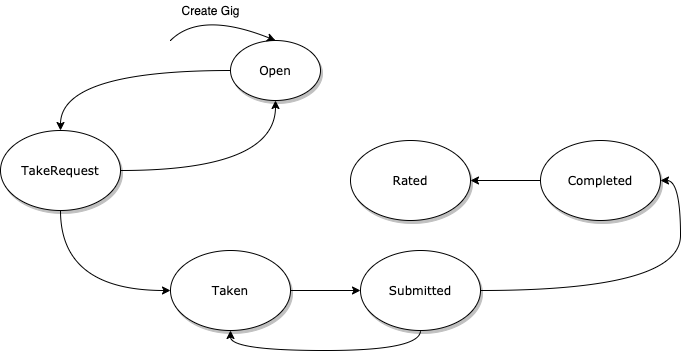

The diagram above was exported from draw.io. Its source (the exported page's mxGraphModel, read from the mxfile embedded in the PNG):
<mxGraphModel dx="946" dy="444" grid="1" gridSize="10" guides="1" tooltips="1" connect="1" arrows="1" fold="1" page="1" pageScale="1" pageWidth="1100" pageHeight="850" background="#ffffff" math="0" shadow="0">
  <root>
    <mxCell id="0" />
    <mxCell id="1" parent="0" />
    <mxCell id="GkZ-hUlHfdpAR868Bivi-4" style="edgeStyle=orthogonalEdgeStyle;rounded=0;orthogonalLoop=1;jettySize=auto;html=1;exitX=0;exitY=0.5;exitDx=0;exitDy=0;curved=1;" parent="1" source="1ea317790d2ca983-1" target="1ea317790d2ca983-9" edge="1">
      <mxGeometry relative="1" as="geometry" />
    </mxCell>
    <mxCell id="1ea317790d2ca983-1" value="Open" style="ellipse;whiteSpace=wrap;html=1;rounded=0;shadow=1;comic=0;labelBackgroundColor=none;strokeWidth=1;fontFamily=Verdana;fontSize=12;align=center;" parent="1" vertex="1">
      <mxGeometry x="450" y="80" width="90" height="60" as="geometry" />
    </mxCell>
    <mxCell id="GkZ-hUlHfdpAR868Bivi-7" style="edgeStyle=orthogonalEdgeStyle;curved=1;rounded=0;orthogonalLoop=1;jettySize=auto;html=1;exitX=0.5;exitY=1;exitDx=0;exitDy=0;entryX=0;entryY=0.5;entryDx=0;entryDy=0;" parent="1" source="1ea317790d2ca983-9" target="GkZ-hUlHfdpAR868Bivi-6" edge="1">
      <mxGeometry relative="1" as="geometry" />
    </mxCell>
    <mxCell id="GkZ-hUlHfdpAR868Bivi-9" style="edgeStyle=orthogonalEdgeStyle;curved=1;rounded=0;orthogonalLoop=1;jettySize=auto;html=1;exitX=1;exitY=0.5;exitDx=0;exitDy=0;entryX=0.5;entryY=1;entryDx=0;entryDy=0;" parent="1" source="1ea317790d2ca983-9" target="1ea317790d2ca983-1" edge="1">
      <mxGeometry relative="1" as="geometry" />
    </mxCell>
    <mxCell id="1ea317790d2ca983-9" value="TakeRequest" style="ellipse;whiteSpace=wrap;html=1;rounded=0;shadow=1;comic=0;labelBackgroundColor=none;strokeWidth=1;fontFamily=Verdana;fontSize=12;align=center;" parent="1" vertex="1">
      <mxGeometry x="220" y="170" width="120" height="80" as="geometry" />
    </mxCell>
    <mxCell id="GkZ-hUlHfdpAR868Bivi-1" value="" style="curved=1;endArrow=classic;html=1;entryX=0.5;entryY=0;entryDx=0;entryDy=0;" parent="1" target="1ea317790d2ca983-1" edge="1">
      <mxGeometry width="50" height="50" relative="1" as="geometry">
        <mxPoint x="390" y="80" as="sourcePoint" />
        <mxPoint x="450" y="10" as="targetPoint" />
        <Array as="points">
          <mxPoint x="420" y="50" />
        </Array>
      </mxGeometry>
    </mxCell>
    <mxCell id="GkZ-hUlHfdpAR868Bivi-2" value="Create Gig" style="text;html=1;align=center;verticalAlign=middle;resizable=0;points=[];autosize=1;" parent="1" vertex="1">
      <mxGeometry x="395" y="40" width="70" height="20" as="geometry" />
    </mxCell>
    <mxCell id="GkZ-hUlHfdpAR868Bivi-12" style="edgeStyle=orthogonalEdgeStyle;curved=1;rounded=0;orthogonalLoop=1;jettySize=auto;html=1;exitX=1;exitY=0.5;exitDx=0;exitDy=0;entryX=0;entryY=0.5;entryDx=0;entryDy=0;" parent="1" source="GkZ-hUlHfdpAR868Bivi-6" target="GkZ-hUlHfdpAR868Bivi-11" edge="1">
      <mxGeometry relative="1" as="geometry" />
    </mxCell>
    <mxCell id="GkZ-hUlHfdpAR868Bivi-6" value="Taken" style="ellipse;whiteSpace=wrap;html=1;rounded=0;shadow=1;comic=0;labelBackgroundColor=none;strokeWidth=1;fontFamily=Verdana;fontSize=12;align=center;" parent="1" vertex="1">
      <mxGeometry x="390" y="290" width="120" height="80" as="geometry" />
    </mxCell>
    <mxCell id="GkZ-hUlHfdpAR868Bivi-14" style="edgeStyle=orthogonalEdgeStyle;curved=1;rounded=0;orthogonalLoop=1;jettySize=auto;html=1;exitX=1;exitY=0.5;exitDx=0;exitDy=0;entryX=1;entryY=0.5;entryDx=0;entryDy=0;" parent="1" source="GkZ-hUlHfdpAR868Bivi-11" target="GkZ-hUlHfdpAR868Bivi-13" edge="1">
      <mxGeometry relative="1" as="geometry" />
    </mxCell>
    <mxCell id="GkZ-hUlHfdpAR868Bivi-15" style="edgeStyle=orthogonalEdgeStyle;curved=1;rounded=0;orthogonalLoop=1;jettySize=auto;html=1;exitX=0.5;exitY=1;exitDx=0;exitDy=0;entryX=0.5;entryY=1;entryDx=0;entryDy=0;" parent="1" source="GkZ-hUlHfdpAR868Bivi-11" target="GkZ-hUlHfdpAR868Bivi-6" edge="1">
      <mxGeometry relative="1" as="geometry" />
    </mxCell>
    <mxCell id="GkZ-hUlHfdpAR868Bivi-11" value="Submitted" style="ellipse;whiteSpace=wrap;html=1;rounded=0;shadow=1;comic=0;labelBackgroundColor=none;strokeWidth=1;fontFamily=Verdana;fontSize=12;align=center;" parent="1" vertex="1">
      <mxGeometry x="580" y="290" width="120" height="80" as="geometry" />
    </mxCell>
    <mxCell id="GkZ-hUlHfdpAR868Bivi-17" style="edgeStyle=orthogonalEdgeStyle;curved=1;rounded=0;orthogonalLoop=1;jettySize=auto;html=1;exitX=0;exitY=0.5;exitDx=0;exitDy=0;entryX=1;entryY=0.5;entryDx=0;entryDy=0;" parent="1" source="GkZ-hUlHfdpAR868Bivi-13" target="GkZ-hUlHfdpAR868Bivi-16" edge="1">
      <mxGeometry relative="1" as="geometry" />
    </mxCell>
    <mxCell id="GkZ-hUlHfdpAR868Bivi-13" value="Completed" style="ellipse;whiteSpace=wrap;html=1;rounded=0;shadow=1;comic=0;labelBackgroundColor=none;strokeWidth=1;fontFamily=Verdana;fontSize=12;align=center;" parent="1" vertex="1">
      <mxGeometry x="760" y="180" width="120" height="80" as="geometry" />
    </mxCell>
    <mxCell id="GkZ-hUlHfdpAR868Bivi-16" value="Rated" style="ellipse;whiteSpace=wrap;html=1;rounded=0;shadow=1;comic=0;labelBackgroundColor=none;strokeWidth=1;fontFamily=Verdana;fontSize=12;align=center;" parent="1" vertex="1">
      <mxGeometry x="570" y="180" width="120" height="80" as="geometry" />
    </mxCell>
  </root>
</mxGraphModel>